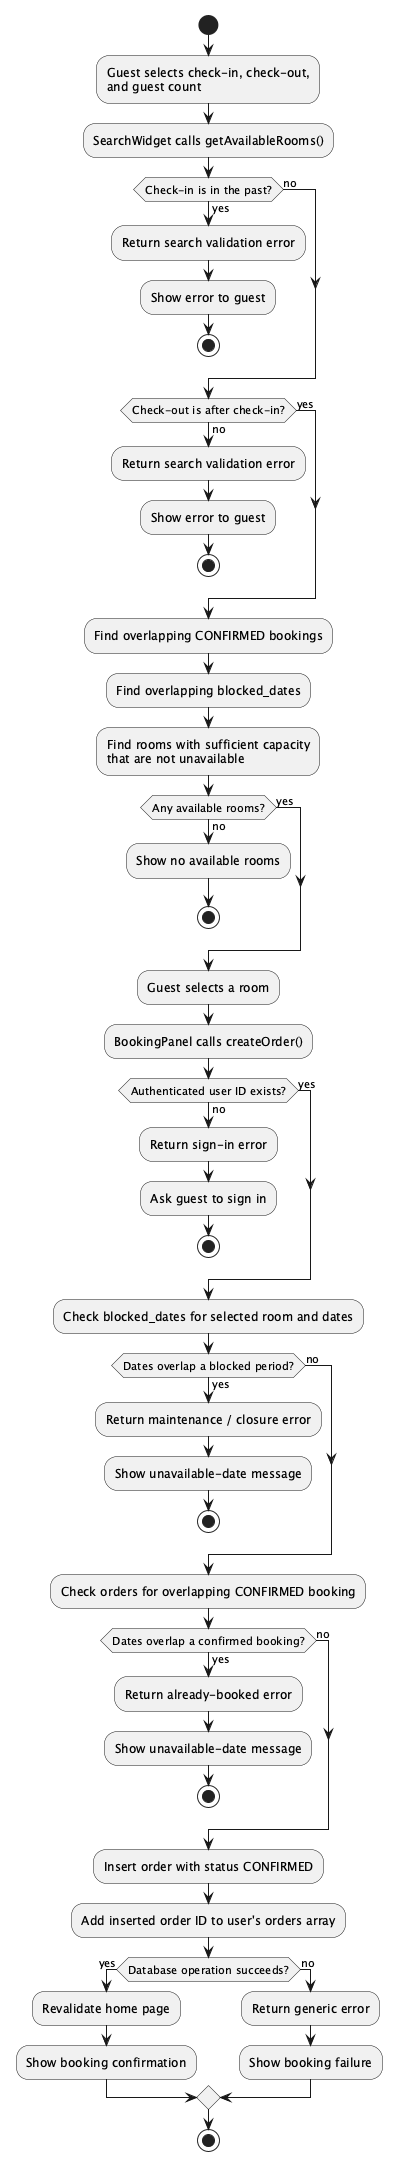

The diagram above was rendered by PlantUML. Its source (embedded in the PNG):
@startuml
start

:Guest selects check-in, check-out,\nand guest count;
:SearchWidget calls getAvailableRooms();

if (Check-in is in the past?) then (yes)
  :Return search validation error;
  :Show error to guest;
  stop
else (no)
endif

if (Check-out is after check-in?) then (no)
  :Return search validation error;
  :Show error to guest;
  stop
else (yes)
endif

:Find overlapping CONFIRMED bookings;
:Find overlapping blocked_dates;
:Find rooms with sufficient capacity\nthat are not unavailable;

if (Any available rooms?) then (no)
  :Show no available rooms;
  stop
else (yes)
endif

:Guest selects a room;
:BookingPanel calls createOrder();

if (Authenticated user ID exists?) then (no)
  :Return sign-in error;
  :Ask guest to sign in;
  stop
else (yes)
endif

:Check blocked_dates for selected room and dates;
if (Dates overlap a blocked period?) then (yes)
  :Return maintenance / closure error;
  :Show unavailable-date message;
  stop
else (no)
endif

:Check orders for overlapping CONFIRMED booking;
if (Dates overlap a confirmed booking?) then (yes)
  :Return already-booked error;
  :Show unavailable-date message;
  stop
else (no)
endif

:Insert order with status CONFIRMED;
:Add inserted order ID to user's orders array;
if (Database operation succeeds?) then (yes)
  :Revalidate home page;
  :Show booking confirmation;
else (no)
  :Return generic error;
  :Show booking failure;
endif

stop
@enduml